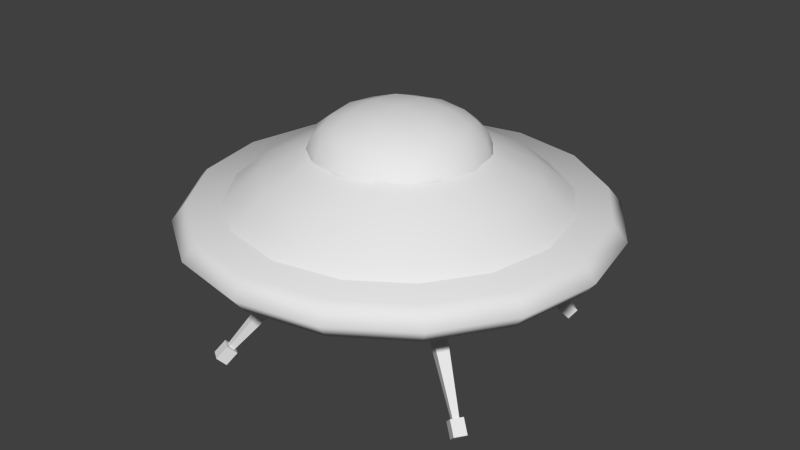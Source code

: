 # Source: ufo.blend  (saved by Blender 2.76.0; exported with 4.5.12 LTS)
import bpy
from mathutils import Matrix  # noqa: F401  (used for matrix-valued properties, if any)

bpy.ops.wm.read_factory_settings(use_empty=True)
scene = bpy.context.scene
scene.name = 'Scene'

# ---- collections
col_collection_1 = bpy.data.collections.new('Collection 1'); scene.collection.children.link(col_collection_1)

# ---- materials (node trees are filled in below, after node groups)
mat_material_material = bpy.data.materials.new('Material-material')
mat_material_material.alpha_threshold = 0.0
mat_material_material.use_transparent_shadow = False
mat_material_material.specular_color = (0.5, 0.5, 0.5)
mat_material_material.roughness = 0.5

# ---- material node trees

# ---- world
world_world = bpy.data.worlds.new('World'); scene.world = world_world
world_world.color = (0.05088, 0.05088, 0.05088)
world_world.use_sun_shadow = False
world_world.sun_shadow_jitter_overblur = 0.0
world_world.cycles.sampling_method = 'MANUAL'
world_world.cycles.sample_map_resolution = 256

# ---- meshes
me_cube_001 = bpy.data.meshes.new('Cube.001')
me_cube_001.from_pydata([(-0.7684, 0.4055, -0.676), (-0.7548, 0.4299, -0.676), (-0.7372, 0.4201, -0.6954), (-0.7508, 0.3957, -0.6954), (-0.426, 0.1786, -0.2059), (-0.3823, 0.2567, -0.2059), (-0.326, 0.2252, -0.268), (-0.3697, 0.1471, -0.268), (-0.7695, 0.3861, -0.643), (-0.7388, 0.441, -0.643), (-0.6992, 0.4189, -0.6866), (-0.7299, 0.364, -0.6866), (-0.8177, 0.4131, -0.7005), (-0.787, 0.468, -0.7005), (-0.7475, 0.4459, -0.7441), (-0.7782, 0.391, -0.7441), (-0.4335, 0.0, 0.2517), (-0.3986, 0.0, 0.3381), (-0.3986, 0.1706, 0.2517), (-0.3986, -0.1706, 0.2517), (-0.3711, -0.1585, 0.332), (-0.3711, 0.1585, 0.332), (0.0, 0.4335, 0.2517), (0.0, 0.3986, 0.3381), (0.1706, 0.3986, 0.2517), (-0.1706, 0.3986, 0.2517), (-0.1585, 0.3711, 0.332), (0.1585, 0.3711, 0.332), (0.4335, 0.0, 0.2517), (0.3986, 0.0, 0.3381), (0.3986, -0.1706, 0.2517), (0.3986, 0.1706, 0.2517), (0.3711, 0.1585, 0.332), (0.3711, -0.1585, 0.332), (0.0, -0.4335, 0.2517), (0.0, -0.3986, 0.3381), (-0.1706, -0.3986, 0.2517), (0.1706, -0.3986, 0.2517), (0.1585, -0.3711, 0.332), (-0.1585, -0.3711, 0.332), (0.0, 0.0, 0.4714), (0.1706, 0.0, 0.4537), (0.0, 0.1706, 0.4537), (-0.1706, 0.0, 0.4537), (0.0, -0.1706, 0.4537), (0.1585, -0.1585, 0.4397), (0.1585, 0.1585, 0.4397), (-0.1585, 0.1585, 0.4397), (-0.1585, -0.1585, 0.4397), (-0.2887, -0.1456, 0.398), (-0.3066, 0.0, 0.407), (-0.2887, 0.1456, 0.398), (-0.2887, 0.2887, 0.3255), (-0.3066, 0.3066, 0.2517), (-0.3066, -0.3066, 0.2517), (-0.2887, -0.2887, 0.3255), (-0.1456, 0.2887, 0.398), (0.0, 0.3066, 0.407), (0.1456, 0.2887, 0.398), (0.2887, 0.2887, 0.3255), (0.3066, 0.3066, 0.2517), (0.2887, 0.1456, 0.398), (0.3066, 0.0, 0.407), (0.2887, -0.1456, 0.398), (0.2887, -0.2887, 0.3255), (0.3066, -0.3066, 0.2517), (0.1456, -0.2887, 0.398), (0.0, -0.3066, 0.407), (-0.1456, -0.2887, 0.398), (-0.2503, -0.2503, 0.3785), (-0.2503, 0.2503, 0.3785), (0.2503, 0.2503, 0.3785), (0.2503, -0.2503, 0.3785), (0.0, 0.9922, -0.1489), (0.0, 0.9922, 0.02114), (0.3797, 0.9166, -0.1489), (0.3797, 0.9166, 0.02114), (0.7016, 0.7016, -0.1489), (0.7016, 0.7016, 0.02114), (0.9166, 0.3797, -0.1489), (0.9166, 0.3797, 0.02114), (0.9922, 0.0, -0.1489), (0.9922, 0.0, 0.02114), (0.9166, -0.3797, -0.1489), (0.9166, -0.3797, 0.02114), (0.7016, -0.7016, -0.1489), (0.7016, -0.7016, 0.02114), (0.3797, -0.9166, -0.1489), (0.3797, -0.9166, 0.02114), (1.498e-07, -0.9922, -0.1489), (1.498e-07, -0.9922, 0.02114), (-0.3797, -0.9166, -0.1489), (-0.3797, -0.9166, 0.02114), (-0.7016, -0.7016, -0.1489), (-0.7016, -0.7016, 0.02114), (-0.9166, -0.3797, -0.1489), (-0.9166, -0.3797, 0.02114), (-0.9922, 0.0, -0.1489), (-0.9922, 0.0, 0.02114), (-0.9166, 0.3797, -0.1489), (-0.9166, 0.3797, 0.02114), (-0.7016, 0.7016, -0.1489), (-0.7016, 0.7016, 0.02114), (-0.3797, 0.9166, -0.1489), (-0.3797, 0.9166, 0.02114), (0.0, 1.062, -0.06389), (0.4065, 0.9813, -0.06389), (0.751, 0.751, -0.06389), (0.9813, 0.4065, -0.06389), (1.062, 0.0, -0.06389), (0.9813, -0.4065, -0.06389), (0.751, -0.751, -0.06389), (0.4065, -0.9813, -0.06389), (1.578e-07, -1.062, -0.06389), (-0.4065, -0.9813, -0.06389), (-0.751, -0.751, -0.06389), (-0.9813, -0.4065, -0.06389), (-1.062, 0.0, -0.06389), (-0.9813, 0.4065, -0.06389), (-0.751, 0.751, -0.06389), (-0.4065, 0.9813, -0.06389), (0.8943, -2.649e-07, -0.03468), (0.8222, 0.3519, -0.03468), (0.6538, -2.641e-07, 0.1656), (0.8222, -0.3519, -0.03468), (0.6013, 0.2569, 0.1656), (0.6013, -0.2569, 0.1656), (-2.647e-07, -0.8943, -0.03468), (0.3519, -0.8222, -0.03468), (-2.557e-07, -0.6538, 0.1656), (-0.3519, -0.8222, -0.03468), (0.2569, -0.6013, 0.1656), (-0.2569, -0.6013, 0.1656), (-0.8943, 1.888e-07, -0.03468), (-0.8222, -0.3519, -0.03468), (-0.6538, 0.0, 0.1656), (-0.8222, 0.3519, -0.03468), (-0.6013, -0.2569, 0.1656), (-0.6013, 0.2569, 0.1656), (2.006e-07, 0.8943, -0.03468), (0.3519, 0.8222, -0.03468), (-0.3519, 0.8222, -0.03468), (1.248e-07, 0.6538, 0.1656), (0.2569, 0.6013, 0.1656), (-0.2569, 0.6013, 0.1656), (0.6323, 0.6323, -0.03468), (0.4623, 0.4623, 0.1656), (0.6323, -0.6323, -0.03468), (0.4623, -0.4623, 0.1656), (-0.6323, -0.6323, -0.03468), (-0.4623, -0.4623, 0.1656), (-0.6323, 0.6323, -0.03468), (-0.4623, 0.4623, 0.1656), (0.3828, 0.1931, 0.2711), (0.4282, -2.588e-07, 0.2711), (0.3828, -0.1931, 0.2711), (0.1931, 0.3828, 0.2711), (0.0, 0.4282, 0.2711), (-0.1931, 0.3828, 0.2711), (0.1931, -0.3828, 0.2711), (-2.178e-07, -0.4282, 0.2711), (-0.1931, -0.3828, 0.2711), (-0.3828, -0.1931, 0.2711), (-0.4282, 0.0, 0.2711), (-0.3828, 0.1931, 0.2711), (0.3026, 0.3026, 0.2711), (0.3026, -0.3026, 0.2711), (-0.3026, -0.3026, 0.2711), (-0.3026, 0.3026, 0.2711), (0.7485, -2.233e-07, -0.1196), (0.6881, 0.2945, -0.1196), (0.6881, -0.2945, -0.1196), (0.5782, -1.212e-07, -0.2957), (0.5318, 0.2272, -0.2957), (0.5318, -0.2272, -0.2957), (-2.267e-07, -0.7485, -0.1196), (0.2945, -0.6881, -0.1196), (-0.2945, -0.6881, -0.1196), (-1.488e-07, -0.5782, -0.2957), (0.2272, -0.5318, -0.2957), (-0.2272, -0.5318, -0.2957), (-0.7485, 1.564e-07, -0.1196), (-0.6881, -0.2945, -0.1196), (-0.6881, 0.2945, -0.1196), (-0.5782, 1.364e-07, -0.2957), (-0.5318, -0.2272, -0.2957), (-0.5318, 0.2272, -0.2957), (1.627e-07, 0.7485, -0.1196), (0.2945, 0.6881, -0.1196), (0.0, 0.5782, -0.2957), (-0.2945, 0.6881, -0.1196), (0.2272, 0.5318, -0.2957), (-0.2272, 0.5318, -0.2957), (0.3432, 0.1731, -0.436), (0.3839, 0.0, -0.436), (0.3432, -0.1731, -0.436), (0.1731, 0.3432, -0.436), (0.0, 0.3839, -0.436), (-0.1731, 0.3432, -0.436), (0.4088, 0.4088, -0.2957), (0.5292, 0.5292, -0.1196), (0.1731, -0.3432, -0.436), (0.0, -0.3839, -0.436), (-0.1731, -0.3432, -0.436), (0.4088, -0.4088, -0.2957), (0.5292, -0.5292, -0.1196), (-0.3432, -0.1731, -0.436), (-0.3839, 1.276e-07, -0.436), (-0.3432, 0.1731, -0.436), (-0.4088, -0.4088, -0.2957), (-0.5292, -0.5292, -0.1196), (-0.4088, 0.4088, -0.2957), (-0.5292, 0.5292, -0.1196), (0.2712, 0.2712, -0.436), (0.2712, -0.2712, -0.436), (-0.2712, -0.2712, -0.436), (-0.2712, 0.2712, -0.436), (0.0, 0.0, -0.436), (0.0, 0.0, 0.02114), (0.0, 0.0, -0.1489), (-0.471, -0.7301, -0.676), (-0.4941, -0.7144, -0.676), (-0.4827, -0.6978, -0.6954), (-0.4597, -0.7135, -0.6954), (-0.215, -0.4088, -0.2059), (-0.289, -0.3584, -0.2059), (-0.2527, -0.3051, -0.268), (-0.1788, -0.3555, -0.268), (-0.4517, -0.7329, -0.643), (-0.5037, -0.6975, -0.643), (-0.4782, -0.6601, -0.6866), (-0.4262, -0.6954, -0.6866), (-0.4828, -0.7786, -0.7005), (-0.5348, -0.7432, -0.7005), (-0.5093, -0.7058, -0.7441), (-0.4574, -0.7412, -0.7441), (0.5328, 0.6863, -0.676), (0.5544, 0.6686, -0.676), (0.5417, 0.6531, -0.6954), (0.5201, 0.6707, -0.6954), (0.2499, 0.3885, -0.2059), (0.3192, 0.3319, -0.2059), (0.2784, 0.282, -0.268), (0.2091, 0.3385, -0.268), (0.5139, 0.6907, -0.643), (0.5626, 0.651, -0.643), (0.5339, 0.6159, -0.6866), (0.4852, 0.6556, -0.6866), (0.5489, 0.7336, -0.7005), (0.5976, 0.6938, -0.7005), (0.5689, 0.6587, -0.7441), (0.5202, 0.6985, -0.7441), (0.7301, -0.471, -0.676), (0.7144, -0.4941, -0.676), (0.6978, -0.4827, -0.6954), (0.7135, -0.4597, -0.6954), (0.4088, -0.215, -0.2059), (0.3584, -0.289, -0.2059), (0.3051, -0.2527, -0.268), (0.3555, -0.1788, -0.268), (0.7329, -0.4517, -0.643), (0.6975, -0.5037, -0.643), (0.6601, -0.4782, -0.6866), (0.6954, -0.4262, -0.6866), (0.7786, -0.4828, -0.7005), (0.7432, -0.5348, -0.7005), (0.7058, -0.5093, -0.7441), (0.7412, -0.4574, -0.7441)], [], [(1, 0, 4, 5), (5, 6, 2, 1), (6, 7, 3, 2), (0, 3, 7, 4), (12, 13, 14, 15), (8, 11, 10, 9), (12, 15, 11, 8), (13, 12, 8, 9), (14, 13, 9, 10), (15, 14, 10, 11), (16, 19, 20, 17), (17, 20, 49, 50), (19, 54, 55, 20), (20, 55, 69, 49), (16, 17, 21, 18), (18, 21, 52, 53), (17, 50, 51, 21), (21, 51, 70, 52), (22, 25, 26, 23), (23, 26, 56, 57), (25, 53, 52, 26), (26, 52, 70, 56), (22, 23, 27, 24), (24, 27, 59, 60), (23, 57, 58, 27), (27, 58, 71, 59), (28, 31, 32, 29), (29, 32, 61, 62), (31, 60, 59, 32), (32, 59, 71, 61), (28, 29, 33, 30), (30, 33, 64, 65), (29, 62, 63, 33), (33, 63, 72, 64), (34, 37, 38, 35), (35, 38, 66, 67), (37, 65, 64, 38), (38, 64, 72, 66), (34, 35, 39, 36), (36, 39, 55, 54), (35, 67, 68, 39), (39, 68, 69, 55), (40, 44, 45, 41), (41, 45, 63, 62), (44, 67, 66, 45), (45, 66, 72, 63), (40, 41, 46, 42), (42, 46, 58, 57), (41, 62, 61, 46), (46, 61, 71, 58), (40, 42, 47, 43), (43, 47, 51, 50), (42, 57, 56, 47), (47, 56, 70, 51), (40, 43, 48, 44), (44, 48, 68, 67), (43, 50, 49, 48), (48, 49, 69, 68), (105, 74, 76, 106), (106, 76, 78, 107), (107, 78, 80, 108), (108, 80, 82, 109), (109, 82, 84, 110), (110, 84, 86, 111), (111, 86, 88, 112), (112, 88, 90, 113), (113, 90, 92, 114), (114, 92, 94, 115), (115, 94, 96, 116), (116, 96, 98, 117), (117, 98, 100, 118), (118, 100, 102, 119), (120, 104, 74, 105), (119, 102, 104, 120), (73, 105, 106, 75), (75, 106, 107, 77), (77, 107, 108, 79), (79, 108, 109, 81), (81, 109, 110, 83), (83, 110, 111, 85), (85, 111, 112, 87), (87, 112, 113, 89), (89, 113, 114, 91), (91, 114, 115, 93), (93, 115, 116, 95), (95, 116, 117, 97), (97, 117, 118, 99), (99, 118, 119, 101), (103, 120, 105, 73), (101, 119, 120, 103), (121, 122, 125, 123), (123, 125, 153, 154), (122, 145, 146, 125), (125, 146, 165, 153), (121, 123, 126, 124), (124, 126, 148, 147), (123, 154, 155, 126), (126, 155, 166, 148), (127, 128, 131, 129), (129, 131, 159, 160), (128, 147, 148, 131), (131, 148, 166, 159), (127, 129, 132, 130), (130, 132, 150, 149), (129, 160, 161, 132), (132, 161, 167, 150), (133, 134, 137, 135), (135, 137, 162, 163), (134, 149, 150, 137), (137, 150, 167, 162), (133, 135, 138, 136), (136, 138, 152, 151), (135, 163, 164, 138), (138, 164, 168, 152), (139, 142, 143, 140), (140, 143, 146, 145), (142, 157, 156, 143), (143, 156, 165, 146), (139, 141, 144, 142), (142, 144, 158, 157), (141, 151, 152, 144), (144, 152, 168, 158), (169, 172, 173, 170), (170, 173, 199, 200), (172, 194, 193, 173), (173, 193, 213, 199), (169, 171, 174, 172), (172, 174, 195, 194), (171, 205, 204, 174), (174, 204, 214, 195), (175, 178, 179, 176), (176, 179, 204, 205), (178, 202, 201, 179), (179, 201, 214, 204), (175, 177, 180, 178), (178, 180, 203, 202), (177, 210, 209, 180), (180, 209, 215, 203), (181, 184, 185, 182), (182, 185, 209, 210), (184, 207, 206, 185), (185, 206, 215, 209), (181, 183, 186, 184), (184, 186, 208, 207), (183, 212, 211, 186), (186, 211, 216, 208), (187, 188, 191, 189), (189, 191, 196, 197), (188, 200, 199, 191), (191, 199, 213, 196), (187, 189, 192, 190), (190, 192, 211, 212), (189, 197, 198, 192), (192, 198, 216, 211), (194, 195, 217), (195, 214, 217), (215, 206, 217), (214, 201, 217), (217, 196, 213), (206, 207, 217), (201, 202, 217), (217, 197, 196), (207, 208, 217), (202, 203, 217), (217, 198, 197), (213, 193, 217), (208, 216, 217), (203, 215, 217), (217, 216, 198), (193, 194, 217), (100, 98, 218), (104, 102, 218), (76, 74, 218), (96, 94, 218), (92, 90, 218), (88, 86, 218), (84, 82, 218), (80, 78, 218), (74, 104, 218), (102, 100, 218), (98, 96, 218), (94, 92, 218), (90, 88, 218), (86, 84, 218), (82, 80, 218), (78, 76, 218), (93, 95, 219), (73, 75, 219), (97, 99, 219), (101, 103, 219), (75, 77, 219), (79, 81, 219), (83, 85, 219), (87, 89, 219), (91, 93, 219), (95, 97, 219), (99, 101, 219), (103, 73, 219), (77, 79, 219), (81, 83, 219), (85, 87, 219), (89, 91, 219), (224, 225, 221, 220), (225, 226, 222, 221), (226, 227, 223, 222), (227, 224, 220, 223), (232, 233, 234, 235), (228, 231, 230, 229), (232, 235, 231, 228), (233, 232, 228, 229), (234, 233, 229, 230), (235, 234, 230, 231), (240, 241, 237, 236), (241, 242, 238, 237), (242, 243, 239, 238), (243, 240, 236, 239), (248, 249, 250, 251), (244, 247, 246, 245), (248, 251, 247, 244), (249, 248, 244, 245), (250, 249, 245, 246), (251, 250, 246, 247), (256, 257, 253, 252), (257, 258, 254, 253), (258, 259, 255, 254), (259, 256, 252, 255), (264, 265, 266, 267), (260, 263, 262, 261), (264, 267, 263, 260), (265, 264, 260, 261), (266, 265, 261, 262), (267, 266, 262, 263)])
me_cube_001.polygons.foreach_set('use_smooth', [0, 0, 0, 0, 0, 0, 0, 0, 0, 0, 1, 1, 1, 1, 1, 1, 1, 1, 1, 1, 1, 1, 1, 1, 1, 1, 1, 1, 1, 1, 1, 1, 1, 1, 1, 1, 1, 1, 1, 1, 1, 1, 1, 1, 1, 1, 1, 1, 1, 1, 1, 1, 1, 1, 1, 1, 1, 1, 1, 1, 1, 1, 1, 1, 1, 1, 1, 1, 1, 1, 1, 1, 1, 1, 1, 1, 1, 1, 1, 1, 1, 1, 1, 1, 1, 1, 1, 1, 1, 1, 1, 1, 1, 1, 1, 1, 1, 1, 1, 1, 1, 1, 1, 1, 1, 1, 1, 1, 1, 1, 1, 1, 1, 1, 1, 1, 1, 1, 1, 1, 1, 1, 1, 1, 1, 1, 1, 1, 1, 1, 1, 1, 1, 1, 1, 1, 1, 1, 1, 1, 1, 1, 1, 1, 1, 1, 1, 1, 1, 1, 1, 1, 1, 1, 1, 1, 1, 1, 1, 1, 1, 1, 1, 1, 1, 1, 1, 1, 1, 1, 1, 1, 1, 1, 1, 1, 1, 1, 1, 1, 1, 1, 1, 1, 1, 1, 1, 1, 1, 1, 1, 1, 1, 1, 1, 1, 1, 1, 1, 1, 1, 1, 0, 0, 0, 0, 0, 0, 0, 0, 0, 0, 0, 0, 0, 0, 0, 0, 0, 0, 0, 0, 0, 0, 0, 0, 0, 0, 0, 0, 0, 0])
_uv = me_cube_001.uv_layers.new(name='Cube-mesh-map-0')
_uv.uv.foreach_set('vector', [0.6904, 0.1665, 0.7094, 0.1723, 0.5996, 0.6032, 0.5387, 0.5844, 0.5961, 0.6005, 0.5354, 0.5816, 0.6878, 0.1657, 0.7067, 0.1716, 0.5986, 0.6036, 0.5379, 0.5852, 0.6867, 0.1686, 0.7057, 0.1743, 0.6894, 0.1665, 0.7084, 0.1723, 0.5997, 0.6041, 0.5386, 0.5855, 0.8832, 0.2504, 0.8832, 0.2047, 0.9289, 0.2047, 0.9289, 0.2504, 0.8843, 0.2, 0.8843, 0.1536, 0.9307, 0.1536, 0.9307, 0.2, 0.8254, 0.2, 0.8254, 0.1536, 0.8843, 0.1536, 0.8843, 0.2, 0.8832, 0.2047, 0.8832, 0.2504, 0.8252, 0.2504, 0.8252, 0.2047, 0.9896, 0.1536, 0.9896, 0.2, 0.9307, 0.2, 0.9307, 0.1536, 0.9289, 0.2504, 0.9289, 0.2047, 0.9869, 0.2047, 0.9869, 0.2504, 0.6677, 0.4238, 0.6784, 0.364, 0.7057, 0.3731, 0.6996, 0.4238, 0.6996, 0.4238, 0.7057, 0.3731, 0.7393, 0.3782, 0.7353, 0.4238, 0.6784, 0.364, 0.7025, 0.3127, 0.7261, 0.3256, 0.7057, 0.3731, 0.7057, 0.3731, 0.7261, 0.3256, 0.7482, 0.3409, 0.7393, 0.3782, 0.6677, 0.4238, 0.6996, 0.4238, 0.7057, 0.4744, 0.6784, 0.4836, 0.6784, 0.4836, 0.7057, 0.4744, 0.7261, 0.522, 0.7025, 0.5349, 0.6996, 0.4238, 0.7353, 0.4238, 0.7393, 0.4694, 0.7057, 0.4744, 0.7057, 0.4744, 0.7393, 0.4694, 0.7482, 0.5067, 0.7261, 0.522, 0.8311, 0.5872, 0.7713, 0.5765, 0.7804, 0.5492, 0.8311, 0.5552, 0.8311, 0.5552, 0.7804, 0.5492, 0.7855, 0.5156, 0.8311, 0.5196, 0.7713, 0.5765, 0.72, 0.5524, 0.7329, 0.5288, 0.7804, 0.5492, 0.7804, 0.5492, 0.7329, 0.5288, 0.7482, 0.5067, 0.7855, 0.5156, 0.8311, 0.5872, 0.8311, 0.5552, 0.8818, 0.5492, 0.8909, 0.5765, 0.8909, 0.5765, 0.8818, 0.5492, 0.9293, 0.5288, 0.9422, 0.5524, 0.8311, 0.5552, 0.8311, 0.5196, 0.8767, 0.5156, 0.8818, 0.5492, 0.8818, 0.5492, 0.8767, 0.5156, 0.914, 0.5067, 0.9293, 0.5288, 0.9945, 0.4238, 0.9838, 0.4836, 0.9565, 0.4744, 0.9625, 0.4238, 0.9625, 0.4238, 0.9565, 0.4744, 0.9229, 0.4694, 0.9269, 0.4238, 0.9838, 0.4836, 0.9597, 0.5349, 0.9361, 0.522, 0.9565, 0.4744, 0.9565, 0.4744, 0.9361, 0.522, 0.914, 0.5067, 0.9229, 0.4694, 0.9945, 0.4238, 0.9625, 0.4238, 0.9565, 0.3731, 0.9838, 0.364, 0.9838, 0.364, 0.9565, 0.3731, 0.9361, 0.3256, 0.9597, 0.3127, 0.9625, 0.4238, 0.9269, 0.4238, 0.9229, 0.3782, 0.9565, 0.3731, 0.9565, 0.3731, 0.9229, 0.3782, 0.914, 0.3409, 0.9361, 0.3256, 0.8311, 0.2603, 0.8909, 0.271, 0.8818, 0.2984, 0.8311, 0.2923, 0.8311, 0.2923, 0.8818, 0.2984, 0.8767, 0.332, 0.8311, 0.3279, 0.8909, 0.271, 0.9422, 0.2952, 0.9293, 0.3188, 0.8818, 0.2984, 0.8818, 0.2984, 0.9293, 0.3188, 0.914, 0.3409, 0.8767, 0.332, 0.8311, 0.2603, 0.8311, 0.2923, 0.7804, 0.2984, 0.7713, 0.271, 0.7713, 0.271, 0.7804, 0.2984, 0.7329, 0.3188, 0.72, 0.2952, 0.8311, 0.2923, 0.8311, 0.3279, 0.7855, 0.332, 0.7804, 0.2984, 0.7804, 0.2984, 0.7855, 0.332, 0.7482, 0.3409, 0.7329, 0.3188, 0.8311, 0.4238, 0.8311, 0.3718, 0.88, 0.3748, 0.8831, 0.4238, 0.8831, 0.4238, 0.88, 0.3748, 0.9229, 0.3782, 0.9269, 0.4238, 0.8311, 0.3718, 0.8311, 0.3279, 0.8767, 0.332, 0.88, 0.3748, 0.88, 0.3748, 0.8767, 0.332, 0.914, 0.3409, 0.9229, 0.3782, 0.8311, 0.4238, 0.8831, 0.4238, 0.88, 0.4727, 0.8311, 0.4758, 0.8311, 0.4758, 0.88, 0.4727, 0.8767, 0.5156, 0.8311, 0.5196, 0.8831, 0.4238, 0.9269, 0.4238, 0.9229, 0.4694, 0.88, 0.4727, 0.88, 0.4727, 0.9229, 0.4694, 0.914, 0.5067, 0.8767, 0.5156, 0.8311, 0.4238, 0.8311, 0.4758, 0.7822, 0.4727, 0.7791, 0.4238, 0.7791, 0.4238, 0.7822, 0.4727, 0.7393, 0.4694, 0.7353, 0.4238, 0.8311, 0.4758, 0.8311, 0.5196, 0.7855, 0.5156, 0.7822, 0.4727, 0.7822, 0.4727, 0.7855, 0.5156, 0.7482, 0.5067, 0.7393, 0.4694, 0.8311, 0.4238, 0.7791, 0.4238, 0.7822, 0.3748, 0.8311, 0.3718, 0.8311, 0.3718, 0.7822, 0.3748, 0.7855, 0.332, 0.8311, 0.3279, 0.7791, 0.4238, 0.7353, 0.4238, 0.7393, 0.3782, 0.7822, 0.3748, 0.7822, 0.3748, 0.7393, 0.3782, 0.7482, 0.3409, 0.7855, 0.332, 0.001114, 0.1096, 0.005929, 0.1452, 0.1311, 0.1414, 0.131, 0.1073, 0.131, 0.1073, 0.1311, 0.1414, 0.2552, 0.141, 0.2552, 0.1074, 0.2552, 0.1074, 0.2552, 0.141, 0.3777, 0.1404, 0.3777, 0.1071, 0.3777, 0.1071, 0.3777, 0.1404, 0.4995, 0.1405, 0.4996, 0.1073, 0.4996, 0.1073, 0.4995, 0.1405, 0.6213, 0.1408, 0.6215, 0.1075, 0.6215, 0.1075, 0.6213, 0.1408, 0.744, 0.1409, 0.7441, 0.1072, 0.7441, 0.1072, 0.744, 0.1409, 0.8683, 0.1416, 0.8686, 0.1074, 0.8686, 0.1074, 0.8683, 0.1416, 0.9952, 0.1428, 1.0, 0.1071, 0.0, 0.1096, 0.004968, 0.1453, 0.1317, 0.1435, 0.1317, 0.1092, 0.1317, 0.1092, 0.1317, 0.1435, 0.256, 0.143, 0.2562, 0.1093, 0.2562, 0.1093, 0.256, 0.143, 0.3785, 0.1427, 0.3785, 0.1095, 0.3785, 0.1095, 0.3785, 0.1427, 0.5001, 0.1427, 0.5001, 0.1096, 0.5001, 0.1096, 0.5001, 0.1427, 0.6217, 0.1424, 0.6217, 0.1092, 0.6217, 0.1092, 0.6217, 0.1424, 0.7442, 0.1429, 0.7441, 0.1093, 0.8685, 0.1094, 0.8684, 0.1437, 0.995, 0.1452, 0.9999, 0.1096, 0.7441, 0.1093, 0.7442, 0.1429, 0.8684, 0.1437, 0.8685, 0.1094, 0.006017, 0.07398, 0.001114, 0.1096, 0.131, 0.1073, 0.1312, 0.07312, 0.1312, 0.07312, 0.131, 0.1073, 0.2552, 0.1074, 0.2553, 0.07382, 0.2553, 0.07382, 0.2552, 0.1074, 0.3777, 0.1071, 0.3778, 0.07384, 0.3778, 0.07384, 0.3777, 0.1071, 0.4996, 0.1073, 0.4996, 0.07408, 0.4996, 0.07408, 0.4996, 0.1073, 0.6215, 0.1075, 0.6214, 0.07421, 0.6214, 0.07421, 0.6215, 0.1075, 0.7441, 0.1072, 0.7441, 0.07353, 0.7441, 0.07353, 0.7441, 0.1072, 0.8686, 0.1074, 0.8685, 0.07317, 0.8685, 0.07317, 0.8686, 0.1074, 1.0, 0.1071, 0.995, 0.07144, 0.004768, 0.07383, 0.0, 0.1096, 0.1317, 0.1092, 0.1318, 0.07491, 0.1318, 0.07491, 0.1317, 0.1092, 0.2562, 0.1093, 0.2561, 0.07571, 0.2561, 0.07571, 0.2562, 0.1093, 0.3785, 0.1095, 0.3786, 0.07625, 0.3786, 0.07625, 0.3785, 0.1095, 0.5001, 0.1096, 0.5002, 0.07643, 0.5002, 0.07643, 0.5001, 0.1096, 0.6217, 0.1092, 0.6218, 0.07597, 0.6218, 0.07597, 0.6217, 0.1092, 0.7441, 0.1093, 0.7443, 0.07572, 0.8685, 0.0752, 0.8685, 0.1094, 0.9999, 0.1096, 0.995, 0.07389, 0.7443, 0.07572, 0.7441, 0.1093, 0.8685, 0.1094, 0.8685, 0.0752, 0.5342, 0.6756, 0.5339, 0.783, 0.453, 0.7657, 0.4523, 0.6925, 0.4523, 0.6925, 0.453, 0.7657, 0.3816, 0.7588, 0.383, 0.7069, 0.5339, 0.783, 0.4952, 0.8756, 0.4266, 0.8304, 0.453, 0.7657, 0.453, 0.7657, 0.4266, 0.8304, 0.3667, 0.7911, 0.3816, 0.7588, 0.5342, 0.6756, 0.4523, 0.6925, 0.4239, 0.625, 0.4916, 0.5771, 0.4916, 0.5771, 0.4239, 0.625, 0.3741, 0.5758, 0.4195, 0.5071, 0.4523, 0.6925, 0.383, 0.7069, 0.3608, 0.6598, 0.4239, 0.625, 0.4239, 0.625, 0.3608, 0.6598, 0.3345, 0.6357, 0.3741, 0.5758, 0.2192, 0.4678, 0.3267, 0.4682, 0.3093, 0.5492, 0.2361, 0.5498, 0.2361, 0.5498, 0.3093, 0.5492, 0.3022, 0.6207, 0.2503, 0.6191, 0.3267, 0.4682, 0.4195, 0.5071, 0.3741, 0.5758, 0.3093, 0.5492, 0.3093, 0.5492, 0.3741, 0.5758, 0.3345, 0.6357, 0.3022, 0.6207, 0.2192, 0.4678, 0.2361, 0.5498, 0.1686, 0.5781, 0.1205, 0.5105, 0.1205, 0.5105, 0.1686, 0.5781, 0.1195, 0.6281, 0.05052, 0.5828, 0.2361, 0.5498, 0.2503, 0.6191, 0.2034, 0.641, 0.1686, 0.5781, 0.1686, 0.5781, 0.2034, 0.641, 0.1797, 0.6676, 0.1195, 0.6281, 0.01175, 0.7837, 0.01175, 0.6759, 0.09302, 0.6931, 0.09388, 0.7665, 0.09388, 0.7665, 0.09302, 0.6931, 0.1647, 0.7, 0.1632, 0.752, 0.01175, 0.6759, 0.05052, 0.5828, 0.1195, 0.6281, 0.09302, 0.6931, 0.09302, 0.6931, 0.1195, 0.6281, 0.1797, 0.6676, 0.1647, 0.7, 0.01175, 0.7837, 0.09388, 0.7665, 0.1224, 0.8341, 0.05494, 0.8823, 0.05494, 0.8823, 0.1224, 0.8341, 0.1726, 0.883, 0.1275, 0.9519, 0.09388, 0.7665, 0.1632, 0.752, 0.1854, 0.7991, 0.1224, 0.8341, 0.1224, 0.8341, 0.1854, 0.7991, 0.2121, 0.8228, 0.1726, 0.883, 0.3274, 0.9902, 0.3104, 0.9085, 0.3777, 0.8802, 0.4256, 0.9476, 0.4256, 0.9476, 0.3777, 0.8802, 0.4266, 0.8304, 0.4952, 0.8756, 0.3104, 0.9085, 0.2961, 0.8394, 0.343, 0.8176, 0.3777, 0.8802, 0.3777, 0.8802, 0.343, 0.8176, 0.3667, 0.7911, 0.4266, 0.8304, 0.3274, 0.9902, 0.2203, 0.9902, 0.2374, 0.9093, 0.3104, 0.9085, 0.3104, 0.9085, 0.2374, 0.9093, 0.2444, 0.8378, 0.2961, 0.8394, 0.2203, 0.9902, 0.1275, 0.9519, 0.1726, 0.883, 0.2374, 0.9093, 0.2374, 0.9093, 0.1726, 0.883, 0.2121, 0.8228, 0.2444, 0.8378, 0.9493, 0.7508, 0.89, 0.7634, 0.8683, 0.712, 0.9165, 0.6771, 0.9165, 0.6771, 0.8683, 0.712, 0.83, 0.6748, 0.8621, 0.6254, 0.89, 0.7634, 0.8369, 0.7746, 0.82, 0.7392, 0.8683, 0.712, 0.8683, 0.712, 0.82, 0.7392, 0.7997, 0.7214, 0.83, 0.6748, 0.9493, 0.7508, 0.9493, 0.8314, 0.891, 0.8191, 0.89, 0.7634, 0.89, 0.7634, 0.891, 0.8191, 0.8358, 0.8139, 0.8369, 0.7746, 0.9493, 0.8314, 0.9206, 0.9008, 0.8712, 0.8686, 0.891, 0.8191, 0.891, 0.8191, 0.8712, 0.8686, 0.8245, 0.8383, 0.8358, 0.8139, 0.7952, 0.9879, 0.7826, 0.9286, 0.8339, 0.9069, 0.8689, 0.9552, 0.8689, 0.9552, 0.8339, 0.9069, 0.8712, 0.8686, 0.9206, 0.9008, 0.7826, 0.9286, 0.7713, 0.8755, 0.8068, 0.8586, 0.8339, 0.9069, 0.8339, 0.9069, 0.8068, 0.8586, 0.8245, 0.8383, 0.8712, 0.8686, 0.7952, 0.9879, 0.7145, 0.9879, 0.7269, 0.9296, 0.7826, 0.9286, 0.7826, 0.9286, 0.7269, 0.9296, 0.732, 0.8745, 0.7713, 0.8755, 0.7145, 0.9879, 0.6452, 0.9592, 0.6773, 0.9098, 0.7269, 0.9296, 0.7269, 0.9296, 0.6773, 0.9098, 0.7076, 0.8632, 0.732, 0.8745, 0.558, 0.8338, 0.6173, 0.8212, 0.639, 0.8725, 0.5908, 0.9075, 0.5908, 0.9075, 0.639, 0.8725, 0.6773, 0.9098, 0.6452, 0.9592, 0.6173, 0.8212, 0.6704, 0.8099, 0.6874, 0.8454, 0.639, 0.8725, 0.639, 0.8725, 0.6874, 0.8454, 0.7076, 0.8632, 0.6773, 0.9098, 0.558, 0.8338, 0.558, 0.7531, 0.6163, 0.7655, 0.6173, 0.8212, 0.6173, 0.8212, 0.6163, 0.7655, 0.6715, 0.7707, 0.6704, 0.8099, 0.558, 0.7531, 0.5868, 0.6838, 0.6362, 0.7159, 0.6163, 0.7655, 0.6163, 0.7655, 0.6362, 0.7159, 0.6828, 0.7462, 0.6715, 0.7707, 0.7122, 0.5967, 0.7928, 0.5967, 0.7804, 0.6549, 0.7247, 0.6559, 0.7247, 0.6559, 0.7804, 0.6549, 0.7753, 0.7101, 0.736, 0.709, 0.7928, 0.5967, 0.8621, 0.6254, 0.83, 0.6748, 0.7804, 0.6549, 0.7804, 0.6549, 0.83, 0.6748, 0.7997, 0.7214, 0.7753, 0.7101, 0.7122, 0.5967, 0.7247, 0.6559, 0.6734, 0.6777, 0.6385, 0.6294, 0.6385, 0.6294, 0.6734, 0.6777, 0.6362, 0.7159, 0.5868, 0.6838, 0.7247, 0.6559, 0.736, 0.709, 0.7005, 0.726, 0.6734, 0.6777, 0.6734, 0.6777, 0.7005, 0.726, 0.6828, 0.7462, 0.6362, 0.7159, 0.8369, 0.7746, 0.8358, 0.8139, 0.7537, 0.7923, 0.8358, 0.8139, 0.8245, 0.8383, 0.7537, 0.7923, 0.7076, 0.8632, 0.6874, 0.8454, 0.7537, 0.7923, 0.8245, 0.8383, 0.8068, 0.8586, 0.7537, 0.7923, 0.7537, 0.7923, 0.7753, 0.7101, 0.7997, 0.7214, 0.6874, 0.8454, 0.6704, 0.8099, 0.7537, 0.7923, 0.8068, 0.8586, 0.7713, 0.8755, 0.7537, 0.7923, 0.7537, 0.7923, 0.736, 0.709, 0.7753, 0.7101, 0.6704, 0.8099, 0.6715, 0.7707, 0.7537, 0.7923, 0.7713, 0.8755, 0.732, 0.8745, 0.7537, 0.7923, 0.7537, 0.7923, 0.7005, 0.726, 0.736, 0.709, 0.7997, 0.7214, 0.82, 0.7392, 0.7537, 0.7923, 0.6715, 0.7707, 0.6828, 0.7462, 0.7537, 0.7923, 0.732, 0.8745, 0.7076, 0.8632, 0.7537, 0.7923, 0.7537, 0.7923, 0.6828, 0.7462, 0.7005, 0.726, 0.82, 0.7392, 0.8369, 0.7746, 0.7537, 0.7923, 0.07236, 0.4368, 0.03063, 0.3935, 0.1584, 0.3081, 0.1886, 0.4599, 0.1282, 0.4599, 0.1584, 0.3081, 0.2871, 0.3941, 0.2444, 0.4368, 0.1584, 0.3081, 0.008495, 0.338, 0.00915, 0.2779, 0.1584, 0.3081, 0.03259, 0.2228, 0.07236, 0.1794, 0.1584, 0.3081, 0.1291, 0.1576, 0.1886, 0.1582, 0.1584, 0.3081, 0.2444, 0.1794, 0.2871, 0.2221, 0.1584, 0.3081, 0.3102, 0.2779, 0.3102, 0.3383, 0.1584, 0.3081, 0.2444, 0.4368, 0.1886, 0.4599, 0.1584, 0.3081, 0.1282, 0.4599, 0.07236, 0.4368, 0.1584, 0.3081, 0.03063, 0.3935, 0.008495, 0.338, 0.1584, 0.3081, 0.00915, 0.2779, 0.03259, 0.2228, 0.1584, 0.3081, 0.07236, 0.1794, 0.1291, 0.1576, 0.1584, 0.3081, 0.1886, 0.1582, 0.2444, 0.1794, 0.1584, 0.3081, 0.2871, 0.2221, 0.3102, 0.2779, 0.1584, 0.3081, 0.3102, 0.3383, 0.2871, 0.3941, 0.1584, 0.3081, 0.3365, 0.3895, 0.3144, 0.336, 0.4598, 0.3071, 0.4887, 0.1618, 0.5421, 0.1839, 0.4598, 0.3071, 0.3144, 0.2782, 0.3365, 0.2248, 0.4598, 0.3071, 0.3774, 0.1839, 0.4309, 0.1618, 0.4598, 0.3071, 0.5421, 0.1839, 0.583, 0.2248, 0.4598, 0.3071, 0.6051, 0.2782, 0.6051, 0.336, 0.4598, 0.3071, 0.583, 0.3895, 0.5421, 0.4303, 0.4598, 0.3071, 0.4887, 0.4525, 0.4309, 0.4525, 0.4598, 0.3071, 0.3774, 0.4303, 0.3365, 0.3895, 0.4598, 0.3071, 0.3144, 0.336, 0.3144, 0.2782, 0.4598, 0.3071, 0.3365, 0.2248, 0.3774, 0.1839, 0.4598, 0.3071, 0.4309, 0.1618, 0.4887, 0.1618, 0.4598, 0.3071, 0.583, 0.2248, 0.6051, 0.2782, 0.4598, 0.3071, 0.6051, 0.336, 0.583, 0.3895, 0.4598, 0.3071, 0.5421, 0.4303, 0.4887, 0.4525, 0.4598, 0.3071, 0.4309, 0.4525, 0.3774, 0.4303, 0.4598, 0.3071, 0.5996, 0.6032, 0.5387, 0.5844, 0.6904, 0.1665, 0.7094, 0.1723, 0.5961, 0.6005, 0.5354, 0.5816, 0.6878, 0.1657, 0.7067, 0.1716, 0.5986, 0.6036, 0.5379, 0.5852, 0.6867, 0.1686, 0.7057, 0.1743, 0.5997, 0.6041, 0.5386, 0.5855, 0.6894, 0.1665, 0.7084, 0.1723, 0.8832, 0.2504, 0.8832, 0.2047, 0.9289, 0.2047, 0.9289, 0.2504, 0.8843, 0.2, 0.8843, 0.1536, 0.9307, 0.1536, 0.9307, 0.2, 0.8254, 0.2, 0.8254, 0.1536, 0.8843, 0.1536, 0.8843, 0.2, 0.8832, 0.2047, 0.8832, 0.2504, 0.8252, 0.2504, 0.8252, 0.2047, 0.9896, 0.1536, 0.9896, 0.2, 0.9307, 0.2, 0.9307, 0.1536, 0.9289, 0.2504, 0.9289, 0.2047, 0.9869, 0.2047, 0.9869, 0.2504, 0.5996, 0.6032, 0.5387, 0.5844, 0.6904, 0.1665, 0.7094, 0.1723, 0.5961, 0.6005, 0.5354, 0.5816, 0.6878, 0.1657, 0.7067, 0.1716, 0.5986, 0.6036, 0.5379, 0.5852, 0.6867, 0.1686, 0.7057, 0.1743, 0.5997, 0.6041, 0.5386, 0.5855, 0.6894, 0.1665, 0.7084, 0.1723, 0.8832, 0.2504, 0.8832, 0.2047, 0.9289, 0.2047, 0.9289, 0.2504, 0.8843, 0.2, 0.8843, 0.1536, 0.9307, 0.1536, 0.9307, 0.2, 0.8254, 0.2, 0.8254, 0.1536, 0.8843, 0.1536, 0.8843, 0.2, 0.8832, 0.2047, 0.8832, 0.2504, 0.8252, 0.2504, 0.8252, 0.2047, 0.9896, 0.1536, 0.9896, 0.2, 0.9307, 0.2, 0.9307, 0.1536, 0.9289, 0.2504, 0.9289, 0.2047, 0.9869, 0.2047, 0.9869, 0.2504, 0.5996, 0.6032, 0.5387, 0.5844, 0.6904, 0.1665, 0.7094, 0.1723, 0.5961, 0.6005, 0.5354, 0.5816, 0.6878, 0.1657, 0.7067, 0.1716, 0.5986, 0.6036, 0.5379, 0.5852, 0.6867, 0.1686, 0.7057, 0.1743, 0.5997, 0.6041, 0.5386, 0.5855, 0.6894, 0.1665, 0.7084, 0.1723, 0.8832, 0.2504, 0.8832, 0.2047, 0.9289, 0.2047, 0.9289, 0.2504, 0.8843, 0.2, 0.8843, 0.1536, 0.9307, 0.1536, 0.9307, 0.2, 0.8254, 0.2, 0.8254, 0.1536, 0.8843, 0.1536, 0.8843, 0.2, 0.8832, 0.2047, 0.8832, 0.2504, 0.8252, 0.2504, 0.8252, 0.2047, 0.9896, 0.1536, 0.9896, 0.2, 0.9307, 0.2, 0.9307, 0.1536, 0.9289, 0.2504, 0.9289, 0.2047, 0.9869, 0.2047, 0.9869, 0.2504])
me_cube_001.materials.append(mat_material_material)
me_cube_001.use_remesh_preserve_volume = False
me_cube_001.use_remesh_preserve_attributes = False
me_cube_001.use_mirror_vertex_groups = False
me_cube_001.update()

# ---- objects
ob_cube = bpy.data.objects.new('Cube', me_cube_001)

# ---- transforms, parenting, visibility, modifiers, constraints
ob_cube.location = (0.0, 0.0, 0.5132)
ob_cube.lineart.crease_threshold = 0.0

# ---- collection membership
col_collection_1.objects.link(ob_cube)

# ---- scene / render settings (as saved in the file)
scene.frame_start = 1; scene.frame_end = 34; scene.frame_set(20)
scene.render.engine = 'BLENDER_EEVEE_NEXT'
scene.render.fps = 25
scene.render.dither_intensity = 0.0
scene.cycles.use_denoising = False
scene.cycles.samples = 10
scene.cycles.sampling_pattern = 'TABULATED_SOBOL'
scene.cycles.light_sampling_threshold = 0.0
scene.cycles.use_adaptive_sampling = False
scene.cycles.use_light_tree = False
scene.cycles.blur_glossy = 0.0
scene.cycles.pixel_filter_type = 'GAUSSIAN'
scene.cycles.sample_clamp_indirect = 0.0
scene.view_settings.view_transform = 'Standard'
bpy.context.view_layer.update()

# ---- added for rendering (the .blend has no active camera and no usable light): camera, sun
cam_auto = bpy.data.cameras.new('AutoCamera')
cam_auto.lens = 50.0
cam_auto.sensor_width = 36.0
cam_auto.clip_end = 1000.0
ob_auto_camera = bpy.data.objects.new('AutoCamera', cam_auto)
scene.collection.objects.link(ob_auto_camera)
ob_auto_camera.location = (2.99844, -3.59813, 2.77561)
ob_auto_camera.rotation_euler = (1.09748, -7.21219e-08, 0.694738)
scene.camera = ob_auto_camera
light_auto_sun = bpy.data.lights.new('AutoSun', 'SUN')
light_auto_sun.energy = 3.0
light_auto_sun.angle = 0.0523599
ob_auto_sun = bpy.data.objects.new('AutoSun', light_auto_sun)
scene.collection.objects.link(ob_auto_sun)
ob_auto_sun.rotation_euler = (0.872665, 0.174533, 0.523599)
bpy.context.view_layer.update()
